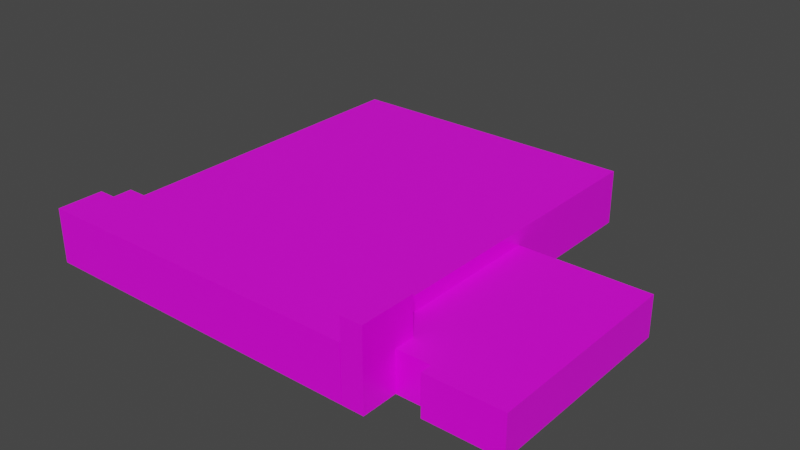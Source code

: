 # Source: ETV2.blend  (saved by Blender 2.90.8; exported with 4.5.12 LTS)
import bpy
from mathutils import Matrix  # noqa: F401  (used for matrix-valued properties, if any)

bpy.ops.wm.read_factory_settings(use_empty=True)
scene = bpy.context.scene
scene.name = 'Scene'

# ---- collections
col_collection = bpy.data.collections.new('Collection'); scene.collection.children.link(col_collection)

# ---- images (referenced by path relative to the original .blend; pixels are not part of the script)
import os
ASSET_DIR = os.environ.get("B2B_ASSET_DIR", "")  # directory of the original .blend (textures are referenced by path, not embedded)
HERE = os.path.dirname(os.path.abspath(__file__))  # packed textures are extracted next to this script under _unpacked/

def load_image(name, relpath, width, height, colorspace="sRGB"):
    """Load a texture the original file referenced (path relative to the .blend, or extracted next to this script)."""
    p = next((c for c in (os.path.join(HERE, relpath), os.path.join(ASSET_DIR, relpath)) if relpath and os.path.exists(c)), "")
    if p:
        img = bpy.data.images.load(p, check_existing=True)
        img.name = name
    else:  # same state as the original file: an image datablock whose file is absent (Cycles renders it pink)
        img = bpy.data.images.new(name, width, height)
        img.source = "FILE"
        img.filepath = "//" + (relpath or name)
    img.colorspace_settings.name = colorspace
    return img
img_material_base_color = load_image('Material Base Color', 'Downloads/ETV1.png', 1024, 1024, 'sRGB')
img_material_002_base_color = load_image('Material.002 Base Color', '', 1024, 1024, 'sRGB')
img_material_003_base_color = load_image('Material.003 Base Color', 'Downloads/ETV2.png', 1024, 1024, 'sRGB')

# ---- materials (node trees are filled in below, after node groups)
mat_material = bpy.data.materials.new('Material')
mat_material.alpha_threshold = 0.0
mat_material.use_transparent_shadow = False
mat_material.line_color = (0.0, 0.0, 0.0, 1.0)
mat_material_002 = bpy.data.materials.new('Material.002')
mat_material_002.use_transparent_shadow = False
mat_material_003 = bpy.data.materials.new('Material.003')
mat_material_003.use_transparent_shadow = False

# ---- material node trees
mat_material.use_nodes = True; mat_material.node_tree.nodes.clear()
_N = mat_material.node_tree.nodes; _L = mat_material.node_tree.links
n0 = _N.new('ShaderNodeOutputMaterial'); n0.name = 'Material Output'; n0.location = (300, 300)
n1 = _N.new('ShaderNodeBsdfPrincipled'); n1.name = 'Principled BSDF'; n1.location = (10, 300)
n1.distribution = 'GGX'
n1.subsurface_method = 'RANDOM_WALK_SKIN'
n1.inputs[2].default_value = 0.4
n1.inputs[3].default_value = 1.45
n1.inputs[27].default_value = (0.0, 0.0, 0.0, 1.0)
n1.inputs[28].default_value = 1.0
n2 = _N.new('ShaderNodeTexImage'); n2.name = 'Image Texture'; n2.location = (-280, 260)
n2.image = img_material_base_color
_L.new(n1.outputs[0], n0.inputs[0])
_L.new(n2.outputs[0], n1.inputs[0])
n0.is_active_output = True
mat_material_002.use_nodes = True; mat_material_002.node_tree.nodes.clear()
_N = mat_material_002.node_tree.nodes; _L = mat_material_002.node_tree.links
n0 = _N.new('ShaderNodeBsdfPrincipled'); n0.name = 'Principled BSDF'; n0.location = (10, 300)
n0.distribution = 'GGX'
n0.subsurface_method = 'RANDOM_WALK_SKIN'
n0.inputs[3].default_value = 1.45
n0.inputs[27].default_value = (0.0, 0.0, 0.0, 1.0)
n0.inputs[28].default_value = 1.0
n1 = _N.new('ShaderNodeOutputMaterial'); n1.name = 'Material Output'; n1.location = (300, 300)
n2 = _N.new('ShaderNodeTexImage'); n2.name = 'Image Texture'; n2.location = (-280, 260)
n2.image = img_material_002_base_color
_L.new(n0.outputs[0], n1.inputs[0])
_L.new(n2.outputs[0], n0.inputs[0])
n1.is_active_output = True
mat_material_003.use_nodes = True; mat_material_003.node_tree.nodes.clear()
_N = mat_material_003.node_tree.nodes; _L = mat_material_003.node_tree.links
n0 = _N.new('ShaderNodeBsdfPrincipled'); n0.name = 'Principled BSDF'; n0.location = (10, 300)
n0.distribution = 'GGX'
n0.subsurface_method = 'RANDOM_WALK_SKIN'
n0.inputs[3].default_value = 1.45
n0.inputs[27].default_value = (0.0, 0.0, 0.0, 1.0)
n0.inputs[28].default_value = 1.0
n1 = _N.new('ShaderNodeOutputMaterial'); n1.name = 'Material Output'; n1.location = (300, 300)
n2 = _N.new('ShaderNodeTexImage'); n2.name = 'Image Texture'; n2.location = (-280, 260)
n2.image = img_material_003_base_color
_L.new(n0.outputs[0], n1.inputs[0])
_L.new(n2.outputs[0], n0.inputs[0])
n1.is_active_output = True

# ---- world
world_world = bpy.data.worlds.new('World'); scene.world = world_world
world_world.use_nodes = True; world_world.node_tree.nodes.clear()
_N = world_world.node_tree.nodes; _L = world_world.node_tree.links
n0 = _N.new('ShaderNodeOutputWorld'); n0.name = 'World Output'; n0.location = (300, 300)
n1 = _N.new('ShaderNodeBackground'); n1.name = 'Background'; n1.location = (10, 300)
n1.inputs[0].default_value = (0.05088, 0.05088, 0.05088, 1.0)
_L.new(n1.outputs[0], n0.inputs[0])
n0.is_active_output = True
world_world.color = (0.05088, 0.05088, 0.05088)
world_world.use_sun_shadow = False
world_world.sun_shadow_jitter_overblur = 0.0

# ---- meshes
me_cube = bpy.data.meshes.new('Cube')
me_cube.from_pydata([(-1.245, 6.949, 0.127), (-1.245, 6.949, -1.0), (-1.245, -1.0, 0.127), (-1.245, -1.0, -1.0), (-7.458, 6.949, 0.127), (-7.458, 6.949, -1.0), (-7.458, -1.0, 0.127), (-7.458, -1.0, -1.0), (-7.458, 0.3495, -1.0), (-1.245, 0.3495, 0.127), (-7.458, 0.3495, 0.127), (-1.245, 0.3495, -1.0), (-7.458, -1.0, 0.127), (-7.458, -1.0, -1.0), (-7.458, 0.3495, -1.0), (-7.458, 0.3495, 0.127), (-7.849, -1.0, 0.127), (-7.849, -1.0, -1.0), (-7.849, 0.3495, -1.0), (-7.849, 0.3495, 0.127), (-7.458, -0.05034, -1.0), (-1.245, -0.05034, 0.127), (-7.458, -0.05034, 0.127), (-1.245, -0.05034, -1.0), (-7.458, -0.05034, -1.0), (-7.458, -0.05034, 0.127), (-7.849, -0.05034, -1.0), (-7.849, -0.05034, 0.127), (-8.216, -1.0, 0.127), (-8.216, -1.0, -1.0), (-8.216, -0.05034, -1.0), (-8.216, -0.05034, 0.127), (-1.234, -1.0, -1.0), (-1.234, -1.0, 0.6026), (-1.234, 0.1668, -1.0), (-1.234, 0.1668, 0.6026), (-0.7924, -1.0, -1.0), (-0.7924, -1.0, 0.6026), (-0.7924, 0.1668, -1.0), (-0.7924, 0.1668, 0.6026), (1.426, 3.678, -0.1697), (1.426, 3.678, -1.0), (1.426, -0.2529, -0.1697), (1.426, -0.2529, -1.0), (-1.244, 3.678, -0.1697), (-1.244, 3.678, -1.0), (-1.244, -0.2529, -0.1697), (-1.244, -0.2529, -1.0), (-0.1055, -0.2529, -0.1697), (-0.1055, -0.2529, -1.0), (-0.1055, 3.678, -0.1697), (-0.1055, 3.678, -1.0), (-0.1055, -0.4912, -1.0), (1.426, -0.4912, -1.0), (1.426, -0.4912, -0.1697), (-0.1055, -0.4912, -0.1697)], [], [(21, 22, 6, 2), (3, 2, 6, 7), (8, 10, 4, 5), (20, 23, 3, 7), (23, 21, 2, 3), (5, 4, 0, 1), (1, 0, 9, 11), (5, 1, 11, 8), (7, 6, 12, 13), (0, 4, 10, 9), (15, 14, 18, 19), (22, 10, 15, 25), (20, 7, 13, 24), (10, 8, 14, 15), (26, 27, 19, 18), (13, 12, 16, 17), (25, 15, 19, 27), (24, 13, 17, 26), (14, 24, 26, 18), (12, 25, 27, 16), (16, 27, 31, 28), (8, 20, 24, 14), (6, 22, 25, 12), (11, 9, 21, 23), (8, 11, 23, 20), (9, 10, 22, 21), (29, 28, 31, 30), (26, 17, 29, 30), (27, 26, 30, 31), (17, 16, 28, 29), (32, 33, 35, 34), (34, 35, 39, 38), (38, 39, 37, 36), (36, 37, 33, 32), (34, 38, 36, 32), (39, 35, 33, 37), (50, 44, 46, 48), (51, 41, 43, 49), (49, 48, 46, 47), (41, 40, 42, 43), (51, 50, 40, 41), (47, 46, 44, 45), (45, 44, 50, 51), (49, 43, 53, 52), (45, 51, 49, 47), (40, 50, 48, 42), (53, 54, 55, 52), (42, 48, 55, 54), (48, 49, 52, 55), (43, 42, 54, 53)])
me_cube.polygons.foreach_set('material_index', [1, 0, 0, 0, 0, 0, 0, 0, 0, 2, 0, 0, 0, 0, 0, 0, 2, 0, 0, 2, 2, 0, 0, 0, 0, 2, 0, 0, 0, 0, 0, 0, 0, 0, 0, 2, 2, 0, 0, 0, 0, 0, 0, 0, 0, 2, 0, 2, 0, 0])
_uv = me_cube.uv_layers.new(name='UVMap')
_uv.uv.foreach_set('vector', [0.625, 0.7201, 0.875, 0.7201, 0.875, 0.75, 0.625, 0.75, 0.375, 0.75, 0.625, 0.75, 0.625, 1.0, 0.375, 1.0, 0.375, 0.04244, 0.625, 0.04244, 0.625, 0.25, 0.375, 0.25, 0.125, 0.7201, 0.375, 0.7201, 0.375, 0.75, 0.125, 0.75, 0.375, 0.7201, 0.625, 0.7201, 0.625, 0.75, 0.375, 0.75, 0.375, 0.25, 0.625, 0.25, 0.625, 0.5, 0.375, 0.5, 0.375, 0.5, 0.625, 0.5, 0.625, 0.7076, 0.375, 0.7076, 0.125, 0.5, 0.375, 0.5, 0.375, 0.7076, 0.125, 0.7076, 0.375, 1.0, 0.625, 1.0, 0.625, 1.0, 0.375, 1.0, 0.625, 0.5, 0.875, 0.5, 0.875, 0.7076, 0.625, 0.7076, 0.625, 0.04244, 0.375, 0.04244, 0.375, 0.04244, 0.625, 0.04244, 0.875, 0.7201, 0.875, 0.7076, 0.875, 0.7076, 0.875, 0.7201, 0.125, 0.7201, 0.125, 0.75, 0.125, 0.75, 0.125, 0.7201, 0.625, 0.04244, 0.375, 0.04244, 0.375, 0.04244, 0.625, 0.04244, 0.375, 0.02987, 0.625, 0.02987, 0.625, 0.04244, 0.375, 0.04244, 0.375, 1.0, 0.625, 1.0, 0.625, 1.0, 0.375, 1.0, 0.875, 0.7201, 0.875, 0.7076, 0.875, 0.7076, 0.875, 0.7201, 0.125, 0.7201, 0.125, 0.75, 0.125, 0.75, 0.125, 0.7201, 0.125, 0.7076, 0.125, 0.7201, 0.125, 0.7201, 0.125, 0.7076, 0.875, 0.75, 0.875, 0.7201, 0.875, 0.7201, 0.875, 0.75, 0.875, 0.75, 0.875, 0.7201, 0.875, 0.7201, 0.875, 0.75, 0.125, 0.7076, 0.125, 0.7201, 0.125, 0.7201, 0.125, 0.7076, 0.875, 0.75, 0.875, 0.7201, 0.875, 0.7201, 0.875, 0.75, 0.375, 0.7076, 0.625, 0.7076, 0.625, 0.7201, 0.375, 0.7201, 0.125, 0.7076, 0.375, 0.7076, 0.375, 0.7201, 0.125, 0.7201, 0.625, 0.7076, 0.875, 0.7076, 0.875, 0.7201, 0.625, 0.7201, 0.375, 0.0, 0.625, 0.0, 0.625, 0.02987, 0.375, 0.02987, 0.125, 0.7201, 0.125, 0.75, 0.125, 0.75, 0.125, 0.7201, 0.625, 0.02987, 0.375, 0.02987, 0.375, 0.02987, 0.625, 0.02987, 0.375, 1.0, 0.625, 1.0, 0.625, 1.0, 0.375, 1.0, 0.375, 0.0, 0.625, 0.0, 0.625, 0.25, 0.375, 0.25, 0.375, 0.25, 0.625, 0.25, 0.625, 0.5, 0.375, 0.5, 0.375, 0.5, 0.625, 0.5, 0.625, 0.75, 0.375, 0.75, 0.375, 0.75, 0.625, 0.75, 0.625, 1.0, 0.375, 1.0, 0.125, 0.5, 0.375, 0.5, 0.375, 0.75, 0.125, 0.75, 0.625, 0.5, 0.875, 0.5, 0.875, 0.75, 0.625, 0.75, 0.7684, 0.5, 0.875, 0.5, 0.875, 0.75, 0.7684, 0.75, 0.2316, 0.5, 0.375, 0.5, 0.375, 0.75, 0.2316, 0.75, 0.375, 0.8934, 0.625, 0.8934, 0.625, 1.0, 0.375, 1.0, 0.375, 0.5, 0.625, 0.5, 0.625, 0.75, 0.375, 0.75, 0.375, 0.3566, 0.625, 0.3566, 0.625, 0.5, 0.375, 0.5, 0.375, 0.0, 0.625, 0.0, 0.625, 0.25, 0.375, 0.25, 0.375, 0.25, 0.625, 0.25, 0.625, 0.3566, 0.375, 0.3566, 0.2316, 0.75, 0.375, 0.75, 0.375, 0.75, 0.2316, 0.75, 0.125, 0.5, 0.2316, 0.5, 0.2316, 0.75, 0.125, 0.75, 0.625, 0.5, 0.7684, 0.5, 0.7684, 0.75, 0.625, 0.75, 0.375, 0.75, 0.625, 0.75, 0.625, 0.8934, 0.375, 0.8934, 0.625, 0.75, 0.7684, 0.75, 0.7684, 0.75, 0.625, 0.75, 0.625, 0.8934, 0.375, 0.8934, 0.375, 0.8934, 0.625, 0.8934, 0.375, 0.75, 0.625, 0.75, 0.625, 0.75, 0.375, 0.75])
me_cube.materials.append(mat_material)
me_cube.materials.append(mat_material_002)
me_cube.materials.append(mat_material_003)
me_cube.use_remesh_preserve_volume = False
me_cube.use_remesh_preserve_attributes = False
me_cube.use_mirror_vertex_groups = False
me_cube.update()

# ---- objects
ob_cube = bpy.data.objects.new('Cube', me_cube)

# ---- transforms, parenting, visibility, modifiers, constraints
ob_cube.location = (0.0, 0.0, 0.0)
ob_cube.scale = (0.02706, 0.02706, 0.02706)
ob_cube.lock_rotations_4d = False
ob_cube.empty_display_type = 'ARROWS'
ob_cube.lineart.crease_threshold = 0.0

# ---- collection membership
col_collection.objects.link(ob_cube)

# ---- scene / render settings (as saved in the file)
scene.frame_start = 1; scene.frame_end = 250; scene.frame_set(34)
scene.render.engine = 'BLENDER_EEVEE_NEXT'
scene.cycles.use_denoising = False
scene.cycles.samples = 128
scene.cycles.sampling_pattern = 'TABULATED_SOBOL'
scene.cycles.use_adaptive_sampling = False
scene.cycles.use_light_tree = False
scene.view_settings.view_transform = 'Filmic'
bpy.context.view_layer.update()

# ---- added for rendering (the .blend has no active camera and no usable light): camera, sun
cam_auto = bpy.data.cameras.new('AutoCamera')
cam_auto.lens = 50.0
cam_auto.sensor_width = 36.0
cam_auto.clip_end = 1000.0
ob_auto_camera = bpy.data.objects.new('AutoCamera', cam_auto)
scene.collection.objects.link(ob_auto_camera)
ob_auto_camera.location = (0.223586, -0.298067, 0.247003)
ob_auto_camera.rotation_euler = (1.09748, -7.21219e-08, 0.694738)
scene.camera = ob_auto_camera
light_auto_sun = bpy.data.lights.new('AutoSun', 'SUN')
light_auto_sun.energy = 3.0
light_auto_sun.angle = 0.0523599
ob_auto_sun = bpy.data.objects.new('AutoSun', light_auto_sun)
scene.collection.objects.link(ob_auto_sun)
ob_auto_sun.rotation_euler = (0.872665, 0.174533, 0.523599)
bpy.context.view_layer.update()
